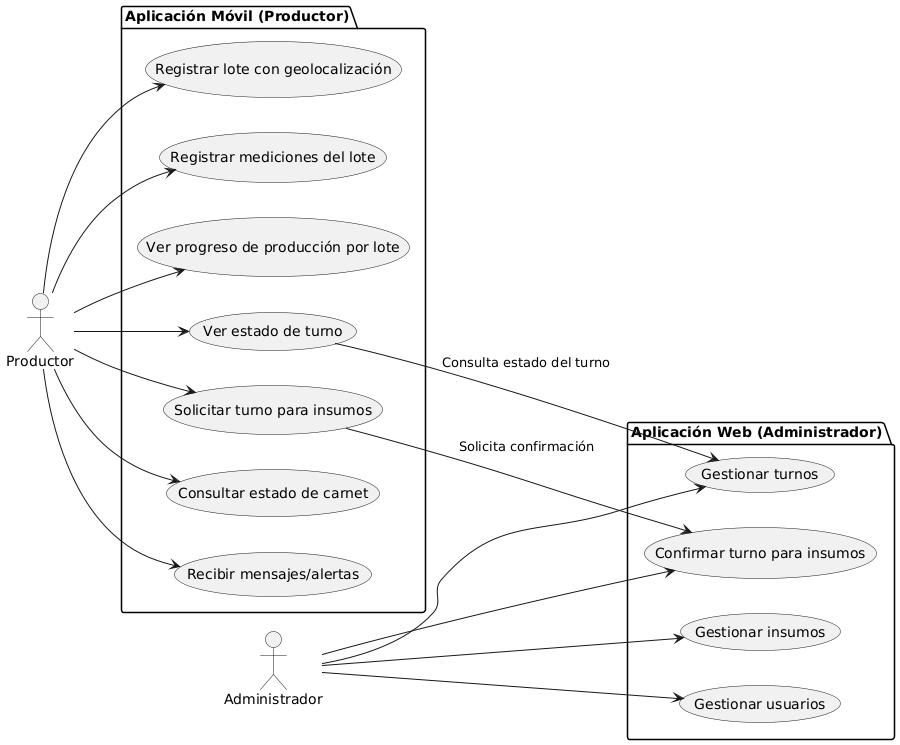

The diagram above was rendered by PlantUML. Its source (embedded in the PNG):
@startuml
left to right direction

actor "Productor" as productor
actor "Administrador" as admin

package "Aplicación Móvil (Productor)" {
  usecase "Registrar lote con geolocalización" as UC1
  usecase "Registrar mediciones del lote" as UC2
  usecase "Ver progreso de producción por lote" as UC3
  usecase "Solicitar turno para insumos" as UC4
  usecase "Ver estado de turno" as UC5
  usecase "Consultar estado de carnet" as UC6
  usecase "Recibir mensajes/alertas" as UC7
}

package "Aplicación Web (Administrador)" {
  usecase "Confirmar turno para insumos" as UC8
  usecase "Gestionar usuarios" as UC9
  usecase "Gestionar turnos" as UC10
  usecase "Gestionar insumos" as UC11
}

productor --> UC1
productor --> UC2
productor --> UC3
productor --> UC4
productor --> UC5
productor --> UC6
productor --> UC7

admin --> UC8
admin --> UC9
admin --> UC10
admin --> UC11

UC4 --> UC8 : Solicita confirmación
UC5 --> UC10 : Consulta estado del turno
@enduml